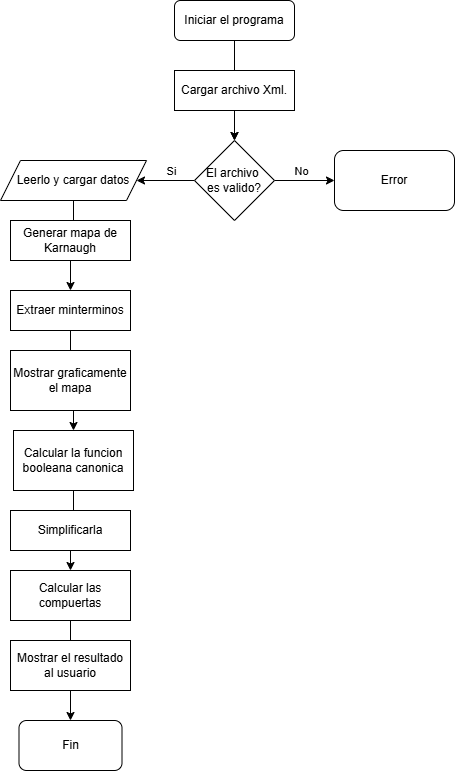

The diagram above was exported from draw.io. Its source (the exported page's mxGraphModel, read from the mxfile embedded in the PNG):
<mxGraphModel dx="830" dy="442" grid="1" gridSize="10" guides="1" tooltips="1" connect="1" arrows="1" fold="1" page="1" pageScale="1" pageWidth="827" pageHeight="1169" math="0" shadow="0">
  <root>
    <mxCell id="WIyWlLk6GJQsqaUBKTNV-0" />
    <mxCell id="WIyWlLk6GJQsqaUBKTNV-1" parent="WIyWlLk6GJQsqaUBKTNV-0" />
    <mxCell id="UMTS5CFoPPl5ONHFohQu-7" value="" style="edgeStyle=orthogonalEdgeStyle;rounded=0;orthogonalLoop=1;jettySize=auto;html=1;" edge="1" parent="WIyWlLk6GJQsqaUBKTNV-1" source="WIyWlLk6GJQsqaUBKTNV-3" target="UMTS5CFoPPl5ONHFohQu-2">
      <mxGeometry relative="1" as="geometry" />
    </mxCell>
    <mxCell id="WIyWlLk6GJQsqaUBKTNV-3" value="Iniciar el programa" style="rounded=1;whiteSpace=wrap;html=1;fontSize=12;glass=0;strokeWidth=1;shadow=0;" parent="WIyWlLk6GJQsqaUBKTNV-1" vertex="1">
      <mxGeometry x="294" y="30" width="120" height="40" as="geometry" />
    </mxCell>
    <mxCell id="UMTS5CFoPPl5ONHFohQu-6" value="" style="edgeStyle=orthogonalEdgeStyle;rounded=0;orthogonalLoop=1;jettySize=auto;html=1;" edge="1" parent="WIyWlLk6GJQsqaUBKTNV-1" source="UMTS5CFoPPl5ONHFohQu-0" target="UMTS5CFoPPl5ONHFohQu-2">
      <mxGeometry relative="1" as="geometry" />
    </mxCell>
    <mxCell id="UMTS5CFoPPl5ONHFohQu-0" value="Cargar archivo Xml." style="rounded=0;whiteSpace=wrap;html=1;" vertex="1" parent="WIyWlLk6GJQsqaUBKTNV-1">
      <mxGeometry x="294" y="100" width="120" height="40" as="geometry" />
    </mxCell>
    <mxCell id="UMTS5CFoPPl5ONHFohQu-19" value="" style="edgeStyle=orthogonalEdgeStyle;rounded=0;orthogonalLoop=1;jettySize=auto;html=1;" edge="1" parent="WIyWlLk6GJQsqaUBKTNV-1" source="UMTS5CFoPPl5ONHFohQu-1" target="UMTS5CFoPPl5ONHFohQu-9">
      <mxGeometry relative="1" as="geometry" />
    </mxCell>
    <mxCell id="UMTS5CFoPPl5ONHFohQu-1" value="Leerlo y cargar datos" style="shape=parallelogram;perimeter=parallelogramPerimeter;whiteSpace=wrap;html=1;fixedSize=1;" vertex="1" parent="WIyWlLk6GJQsqaUBKTNV-1">
      <mxGeometry x="120" y="190" width="146" height="40" as="geometry" />
    </mxCell>
    <mxCell id="UMTS5CFoPPl5ONHFohQu-3" value="" style="edgeStyle=orthogonalEdgeStyle;rounded=0;orthogonalLoop=1;jettySize=auto;html=1;" edge="1" parent="WIyWlLk6GJQsqaUBKTNV-1" source="UMTS5CFoPPl5ONHFohQu-2" target="UMTS5CFoPPl5ONHFohQu-1">
      <mxGeometry relative="1" as="geometry" />
    </mxCell>
    <mxCell id="UMTS5CFoPPl5ONHFohQu-11" value="Si" style="edgeLabel;html=1;align=center;verticalAlign=middle;resizable=0;points=[];" vertex="1" connectable="0" parent="UMTS5CFoPPl5ONHFohQu-3">
      <mxGeometry x="-0.0345" y="-1" relative="1" as="geometry">
        <mxPoint x="4" y="-9" as="offset" />
      </mxGeometry>
    </mxCell>
    <mxCell id="UMTS5CFoPPl5ONHFohQu-5" value="" style="edgeStyle=orthogonalEdgeStyle;rounded=0;orthogonalLoop=1;jettySize=auto;html=1;" edge="1" parent="WIyWlLk6GJQsqaUBKTNV-1" source="UMTS5CFoPPl5ONHFohQu-2" target="UMTS5CFoPPl5ONHFohQu-4">
      <mxGeometry relative="1" as="geometry" />
    </mxCell>
    <mxCell id="UMTS5CFoPPl5ONHFohQu-10" value="No" style="edgeLabel;html=1;align=center;verticalAlign=middle;resizable=0;points=[];" vertex="1" connectable="0" parent="UMTS5CFoPPl5ONHFohQu-5">
      <mxGeometry x="0.0133" y="2" relative="1" as="geometry">
        <mxPoint x="-4" y="-8" as="offset" />
      </mxGeometry>
    </mxCell>
    <mxCell id="UMTS5CFoPPl5ONHFohQu-2" value="El archivo&amp;nbsp;&lt;div&gt;es valido?&lt;/div&gt;" style="rhombus;whiteSpace=wrap;html=1;" vertex="1" parent="WIyWlLk6GJQsqaUBKTNV-1">
      <mxGeometry x="314" y="170" width="80" height="80" as="geometry" />
    </mxCell>
    <mxCell id="UMTS5CFoPPl5ONHFohQu-4" value="Error" style="rounded=1;whiteSpace=wrap;html=1;" vertex="1" parent="WIyWlLk6GJQsqaUBKTNV-1">
      <mxGeometry x="454" y="180" width="120" height="60" as="geometry" />
    </mxCell>
    <mxCell id="UMTS5CFoPPl5ONHFohQu-8" value="Generar mapa de Karnaugh" style="rounded=0;whiteSpace=wrap;html=1;" vertex="1" parent="WIyWlLk6GJQsqaUBKTNV-1">
      <mxGeometry x="130" y="250" width="120" height="40" as="geometry" />
    </mxCell>
    <mxCell id="UMTS5CFoPPl5ONHFohQu-20" value="" style="edgeStyle=orthogonalEdgeStyle;rounded=0;orthogonalLoop=1;jettySize=auto;html=1;" edge="1" parent="WIyWlLk6GJQsqaUBKTNV-1" source="UMTS5CFoPPl5ONHFohQu-9" target="UMTS5CFoPPl5ONHFohQu-13">
      <mxGeometry relative="1" as="geometry" />
    </mxCell>
    <mxCell id="UMTS5CFoPPl5ONHFohQu-9" value="Extraer minterminos" style="rounded=0;whiteSpace=wrap;html=1;" vertex="1" parent="WIyWlLk6GJQsqaUBKTNV-1">
      <mxGeometry x="130" y="320" width="120" height="40" as="geometry" />
    </mxCell>
    <mxCell id="UMTS5CFoPPl5ONHFohQu-12" value="Mostrar graficamente el mapa" style="rounded=0;whiteSpace=wrap;html=1;" vertex="1" parent="WIyWlLk6GJQsqaUBKTNV-1">
      <mxGeometry x="130" y="380" width="120" height="60" as="geometry" />
    </mxCell>
    <mxCell id="UMTS5CFoPPl5ONHFohQu-21" value="" style="edgeStyle=orthogonalEdgeStyle;rounded=0;orthogonalLoop=1;jettySize=auto;html=1;" edge="1" parent="WIyWlLk6GJQsqaUBKTNV-1" source="UMTS5CFoPPl5ONHFohQu-13" target="UMTS5CFoPPl5ONHFohQu-15">
      <mxGeometry relative="1" as="geometry" />
    </mxCell>
    <mxCell id="UMTS5CFoPPl5ONHFohQu-13" value="Calcular la funcion booleana canonica" style="rounded=0;whiteSpace=wrap;html=1;" vertex="1" parent="WIyWlLk6GJQsqaUBKTNV-1">
      <mxGeometry x="133" y="460" width="120" height="60" as="geometry" />
    </mxCell>
    <mxCell id="UMTS5CFoPPl5ONHFohQu-14" value="Simplificarla" style="rounded=0;whiteSpace=wrap;html=1;" vertex="1" parent="WIyWlLk6GJQsqaUBKTNV-1">
      <mxGeometry x="130" y="540" width="120" height="40" as="geometry" />
    </mxCell>
    <mxCell id="UMTS5CFoPPl5ONHFohQu-22" value="" style="edgeStyle=orthogonalEdgeStyle;rounded=0;orthogonalLoop=1;jettySize=auto;html=1;" edge="1" parent="WIyWlLk6GJQsqaUBKTNV-1" source="UMTS5CFoPPl5ONHFohQu-15" target="UMTS5CFoPPl5ONHFohQu-18">
      <mxGeometry relative="1" as="geometry" />
    </mxCell>
    <mxCell id="UMTS5CFoPPl5ONHFohQu-15" value="Calcular las compuertas" style="rounded=0;whiteSpace=wrap;html=1;" vertex="1" parent="WIyWlLk6GJQsqaUBKTNV-1">
      <mxGeometry x="130" y="600" width="120" height="50" as="geometry" />
    </mxCell>
    <mxCell id="UMTS5CFoPPl5ONHFohQu-16" value="Mostrar el resultado al usuario" style="rounded=0;whiteSpace=wrap;html=1;" vertex="1" parent="WIyWlLk6GJQsqaUBKTNV-1">
      <mxGeometry x="130" y="670" width="120" height="50" as="geometry" />
    </mxCell>
    <mxCell id="UMTS5CFoPPl5ONHFohQu-18" value="Fin" style="rounded=1;whiteSpace=wrap;html=1;" vertex="1" parent="WIyWlLk6GJQsqaUBKTNV-1">
      <mxGeometry x="138.5" y="750" width="103" height="50" as="geometry" />
    </mxCell>
  </root>
</mxGraphModel>